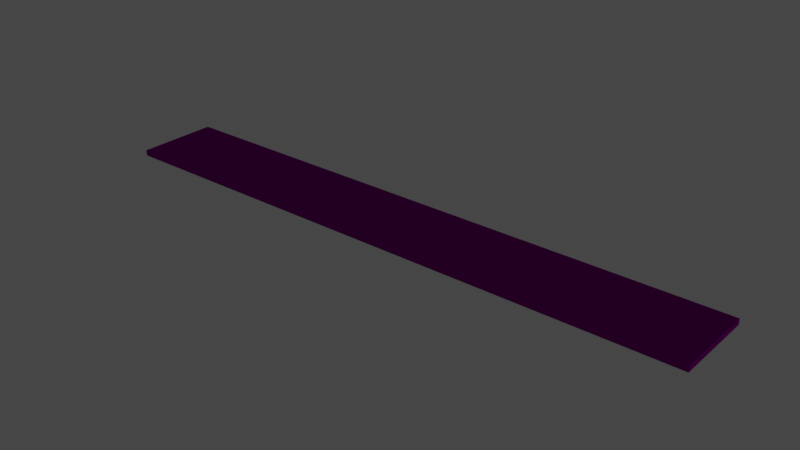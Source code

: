 # Source: carretera.blend  (saved by Blender 2.83.19; exported with 4.5.12 LTS)
import bpy
from mathutils import Matrix  # noqa: F401  (used for matrix-valued properties, if any)

bpy.ops.wm.read_factory_settings(use_empty=True)
scene = bpy.context.scene
scene.name = 'Scene'

# ---- collections
col_collection = bpy.data.collections.new('Collection'); scene.collection.children.link(col_collection)

# ---- images (referenced by path relative to the original .blend; pixels are not part of the script)
import os
ASSET_DIR = os.environ.get("B2B_ASSET_DIR", "")  # directory of the original .blend (textures are referenced by path, not embedded)
HERE = os.path.dirname(os.path.abspath(__file__))  # packed textures are extracted next to this script under _unpacked/

def load_image(name, relpath, width, height, colorspace="sRGB"):
    """Load a texture the original file referenced (path relative to the .blend, or extracted next to this script)."""
    p = next((c for c in (os.path.join(HERE, relpath), os.path.join(ASSET_DIR, relpath)) if relpath and os.path.exists(c)), "")
    if p:
        img = bpy.data.images.load(p, check_existing=True)
        img.name = name
    else:  # same state as the original file: an image datablock whose file is absent (Cycles renders it pink)
        img = bpy.data.images.new(name, width, height)
        img.source = "FILE"
        img.filepath = "//" + (relpath or name)
    img.colorspace_settings.name = colorspace
    return img
img_rua_com_faixada_jpg = load_image('rua com faixada.jpg', '80-street/rua com faixada.jpg', 1024, 1024, 'sRGB')
img_render3_jpg_001 = load_image('render3.jpg.001', 'render3.jpg', 1024, 1024, 'Non-Color')

# ---- materials (node trees are filled in below, after node groups)
mat_materiais_001 = bpy.data.materials.new('Materiais.001')
mat_materiais_001.use_transparent_shadow = False
mat_materiais_001.diffuse_color = (0.64, 0.64, 0.64, 1.0)
mat_materiais_001.roughness = 0.6733

# ---- material node trees
mat_materiais_001.use_nodes = True; mat_materiais_001.node_tree.nodes.clear()
_N = mat_materiais_001.node_tree.nodes; _L = mat_materiais_001.node_tree.links
n0 = _N.new('ShaderNodeBsdfPrincipled'); n0.name = 'Principled BSDF'; n0.location = (10, 300)
n0.distribution = 'GGX'
n0.subsurface_method = 'BURLEY'
n0.inputs[2].default_value = 0.6733
n0.inputs[3].default_value = 1.0
n0.inputs[27].default_value = (0.0, 0.0, 0.0, 1.0)
n0.inputs[28].default_value = 1.0
n1 = _N.new('ShaderNodeOutputMaterial'); n1.name = 'Material Output'; n1.location = (300, 300)
n2 = _N.new('ShaderNodeTexImage'); n2.name = 'Image Texture'; n2.location = (-300, 600)
n2.image = img_rua_com_faixada_jpg
n3 = _N.new('ShaderNodeNormalMap'); n3.name = 'Normal Map'; n3.location = (-300, -300)
n3.label = 'Normal/Map'
n3.inputs[0].default_value = 10.0
n4 = _N.new('ShaderNodeTexImage'); n4.name = 'Image Texture.001'; n4.location = (-600, -900)
n4.image = img_render3_jpg_001
_L.new(n0.outputs[0], n1.inputs[0])
_L.new(n3.outputs[0], n0.inputs[5])
_L.new(n4.outputs[0], n3.inputs[1])
_L.new(n2.outputs[0], n0.inputs[0])
n1.is_active_output = True

# ---- world
world_world = bpy.data.worlds.new('World'); scene.world = world_world
world_world.use_nodes = True; world_world.node_tree.nodes.clear()
_N = world_world.node_tree.nodes; _L = world_world.node_tree.links
n0 = _N.new('ShaderNodeOutputWorld'); n0.name = 'World Output'; n0.location = (300, 300)
n1 = _N.new('ShaderNodeBackground'); n1.name = 'Background'; n1.location = (10, 300)
n1.inputs[0].default_value = (0.05088, 0.05088, 0.05088, 1.0)
_L.new(n1.outputs[0], n0.inputs[0])
n0.is_active_output = True
world_world.color = (0.05088, 0.05088, 0.05088)
world_world.use_sun_shadow = False
world_world.sun_shadow_jitter_overblur = 0.0

# ---- meshes
me_rua_cubo = bpy.data.meshes.new('rua_Cubo')
me_rua_cubo.from_pydata([(16.74, 0.8493, 1.604), (16.74, 0.8493, -2.735), (16.74, 1.151, -2.735), (16.74, 1.151, 1.604), (-14.95, 0.8493, -2.735), (-14.95, 1.151, -2.735), (-14.95, 0.8493, 1.604), (-14.95, 1.151, 1.604)], [], [(0, 1, 2, 3), (1, 4, 5, 2), (4, 6, 7, 5), (6, 0, 3, 7), (1, 0, 6, 4), (5, 7, 3, 2)])
me_rua_cubo.polygons.foreach_set('use_smooth', [True] * 6)
_k = set([(0, 1), (0, 3), (0, 6), (1, 2), (1, 4), (2, 3), (2, 5), (3, 7), (4, 5), (4, 6), (5, 7), (6, 7)])
me_rua_cubo.attributes.new('sharp_edge', 'BOOLEAN', 'EDGE').data.foreach_set('value', [ (min(e.vertices), max(e.vertices)) in _k for e in me_rua_cubo.edges])
_uv = me_rua_cubo.uv_layers.new(name='UVMap')
_uv.uv.foreach_set('vector', [2.339, 0.0309, 2.339, 0.9691, -1.339, 0.9691, -1.339, 0.0309, 2.339, 0.0309, 2.339, 0.9691, -1.339, 0.9691, -1.339, 0.0309, 2.339, 0.0309, 2.339, 0.9691, -1.339, 0.9691, -1.339, 0.0309, 2.339, 0.0309, 2.339, 0.9691, -1.339, 0.9691, -1.339, 0.0309, 2.339, 0.0309, 2.339, 0.9691, -1.339, 0.9691, -1.339, 0.0309, 2.339, 0.0309, 2.339, 0.9691, -1.339, 0.9691, -1.339, 0.0309])
me_rua_cubo.materials.append(mat_materiais_001)
me_rua_cubo.use_remesh_fix_poles = True
me_rua_cubo.use_remesh_preserve_attributes = False
me_rua_cubo.use_mirror_vertex_groups = False
me_rua_cubo.update()
me_rua_cubo.normals_split_custom_set([tuple(v) for v in zip(*[iter([1.0, 0.0, 0.0, 1.0, 0.0, 0.0, 1.0, 0.0, 0.0, 1.0, 0.0, 0.0, 0.0, 0.0, -1.0, 0.0, 0.0, -1.0, 0.0, 0.0, -1.0, 0.0, 0.0, -1.0, -1.0, 0.0, 0.0, -1.0, 0.0, 0.0, -1.0, 0.0, 0.0, -1.0, 0.0, 0.0, 0.0, 0.0, 1.0, 0.0, 0.0, 1.0, 0.0, 0.0, 1.0, 0.0, 0.0, 1.0, 0.0, -1.0, 0.0, 0.0, -1.0, 0.0, 0.0, -1.0, 0.0, 0.0, -1.0, 0.0, 0.0, 1.0, 0.0, 0.0, 1.0, 0.0, 0.0, 1.0, 0.0, 0.0, 1.0, 0.0])] * 3)])

# ---- objects
ob_rua_cubo = bpy.data.objects.new('rua_Cubo', me_rua_cubo)

# ---- transforms, parenting, visibility, modifiers, constraints
ob_rua_cubo.location = (0.0, 0.0, 0.0)
ob_rua_cubo.rotation_euler = (1.571, -0.0, 0.0)
ob_rua_cubo.lineart.crease_threshold = 0.0

# ---- collection membership
col_collection.objects.link(ob_rua_cubo)

# ---- scene / render settings (as saved in the file)
scene.frame_start = 1; scene.frame_end = 250; scene.frame_set(1)
scene.render.engine = 'BLENDER_EEVEE_NEXT'
scene.cycles.use_denoising = False
scene.cycles.samples = 128
scene.cycles.sampling_pattern = 'TABULATED_SOBOL'
scene.cycles.use_adaptive_sampling = False
scene.cycles.use_light_tree = False
scene.view_settings.view_transform = 'Filmic'
bpy.context.view_layer.update()

# ---- added for rendering (the .blend has no active camera and no usable light): camera, sun
cam_auto = bpy.data.cameras.new('AutoCamera')
cam_auto.lens = 50.0
cam_auto.sensor_width = 36.0
cam_auto.clip_end = 1000.0
ob_auto_camera = bpy.data.objects.new('AutoCamera', cam_auto)
scene.collection.objects.link(ob_auto_camera)
ob_auto_camera.location = (30.4949, -34.9494, 24.6764)
ob_auto_camera.rotation_euler = (1.09748, -7.21219e-08, 0.694738)
scene.camera = ob_auto_camera
light_auto_sun = bpy.data.lights.new('AutoSun', 'SUN')
light_auto_sun.energy = 3.0
light_auto_sun.angle = 0.0523599
ob_auto_sun = bpy.data.objects.new('AutoSun', light_auto_sun)
scene.collection.objects.link(ob_auto_sun)
ob_auto_sun.rotation_euler = (0.872665, 0.174533, 0.523599)
bpy.context.view_layer.update()
